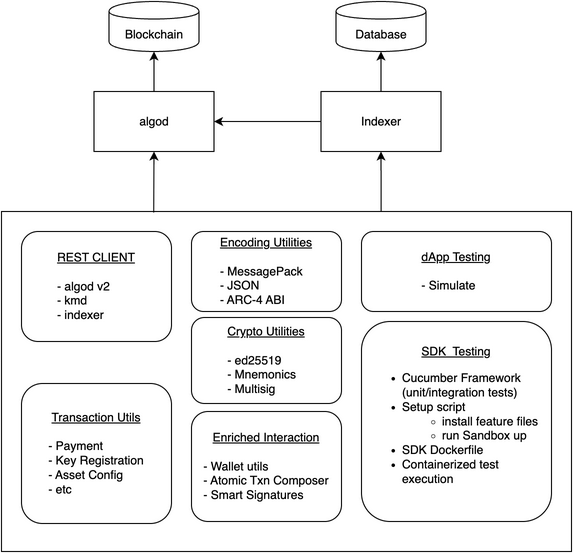

The diagram above was exported from draw.io. Its source (the exported page's mxGraphModel, read from the mxfile embedded in the PNG):
<mxGraphModel dx="206" dy="524" grid="1" gridSize="10" guides="1" tooltips="1" connect="1" arrows="1" fold="1" page="1" pageScale="1" pageWidth="850" pageHeight="1100" background="#ffffff" math="0" shadow="0">
  <root>
    <mxCell id="0" />
    <mxCell id="1" parent="0" />
    <mxCell id="Wqetf2JTwrelO_5sCt5Z-14" style="edgeStyle=orthogonalEdgeStyle;rounded=0;orthogonalLoop=1;jettySize=auto;html=1;exitX=0.666;exitY=0.001;exitDx=0;exitDy=0;exitPerimeter=0;" parent="1" source="Wqetf2JTwrelO_5sCt5Z-1" target="Wqetf2JTwrelO_5sCt5Z-9" edge="1">
      <mxGeometry relative="1" as="geometry">
        <mxPoint x="558" y="230" as="sourcePoint" />
        <mxPoint x="559" y="172" as="targetPoint" />
      </mxGeometry>
    </mxCell>
    <mxCell id="Wqetf2JTwrelO_5sCt5Z-1" value="" style="rounded=0;whiteSpace=wrap;html=1;glass=0;shadow=0;" parent="1" vertex="1">
      <mxGeometry x="180" y="230" width="570" height="340" as="geometry" />
    </mxCell>
    <mxCell id="Wqetf2JTwrelO_5sCt5Z-2" value="&lt;u&gt;REST CLIENT&lt;br&gt;&lt;br&gt;&lt;/u&gt;&lt;div&gt;&lt;span&gt;&lt;div style=&quot;text-align: left&quot;&gt;&lt;span&gt;- algod v2&lt;/span&gt;&lt;/div&gt;&lt;div style=&quot;text-align: left&quot;&gt;&lt;span&gt;- kmd&lt;/span&gt;&lt;/div&gt;&lt;/span&gt;&lt;span&gt;&lt;div style=&quot;text-align: left&quot;&gt;&lt;span&gt;- indexer&lt;/span&gt;&lt;/div&gt;&lt;/span&gt;&lt;/div&gt;" style="rounded=1;whiteSpace=wrap;html=1;" parent="1" vertex="1">
      <mxGeometry x="200" y="250" width="150" height="110" as="geometry" />
    </mxCell>
    <mxCell id="Wqetf2JTwrelO_5sCt5Z-3" value="&lt;u&gt;Transaction Utils&lt;/u&gt;&lt;u&gt;&lt;br&gt;&lt;/u&gt;&lt;br&gt;&lt;div style=&quot;text-align: left&quot;&gt;&lt;span&gt;- Payment&lt;/span&gt;&lt;/div&gt;&lt;div style=&quot;text-align: left&quot;&gt;&lt;span&gt;- Key Registration&lt;/span&gt;&lt;/div&gt;&lt;div style=&quot;text-align: left&quot;&gt;&lt;span&gt;- Asset Config&lt;/span&gt;&lt;/div&gt;&lt;div style=&quot;text-align: left&quot;&gt;&lt;span&gt;- etc&lt;/span&gt;&lt;/div&gt;" style="rounded=1;whiteSpace=wrap;html=1;" parent="1" vertex="1">
      <mxGeometry x="200" y="402" width="150" height="140" as="geometry" />
    </mxCell>
    <mxCell id="Wqetf2JTwrelO_5sCt5Z-4" value="&lt;u&gt;Encoding Utilities&lt;/u&gt;&lt;br&gt;&lt;br&gt;&lt;div style=&quot;text-align: left&quot;&gt;&lt;span&gt;- MessagePack&lt;/span&gt;&lt;/div&gt;&lt;div style=&quot;text-align: left&quot;&gt;&lt;span&gt;- JSON&lt;/span&gt;&lt;/div&gt;&lt;div style=&quot;text-align: left&quot;&gt;&lt;span&gt;- ARC-4 ABI&lt;/span&gt;&lt;/div&gt;" style="rounded=1;whiteSpace=wrap;html=1;" parent="1" vertex="1">
      <mxGeometry x="370" y="250" width="150" height="80" as="geometry" />
    </mxCell>
    <mxCell id="Wqetf2JTwrelO_5sCt5Z-5" value="&lt;div&gt;&lt;u&gt;Crypto Utilities&lt;/u&gt;&lt;/div&gt;&lt;div&gt;&lt;br&gt;&lt;/div&gt;&lt;div style=&quot;text-align: left&quot;&gt;&lt;span&gt;- ed25519&lt;/span&gt;&lt;/div&gt;&lt;div style=&quot;text-align: left&quot;&gt;&lt;span&gt;- Mnemonics&lt;/span&gt;&lt;/div&gt;&lt;div style=&quot;text-align: left&quot;&gt;&lt;span&gt;- Multisig&lt;/span&gt;&lt;/div&gt;" style="rounded=1;whiteSpace=wrap;html=1;align=center;" parent="1" vertex="1">
      <mxGeometry x="370" y="336" width="150" height="86" as="geometry" />
    </mxCell>
    <mxCell id="Wqetf2JTwrelO_5sCt5Z-6" value="&lt;u&gt;dApp Testing&lt;br&gt;&lt;br&gt;&lt;/u&gt;&lt;div style=&quot;text-align: left&quot;&gt;&lt;span&gt;- Simulate&lt;/span&gt;&lt;/div&gt;" style="rounded=1;whiteSpace=wrap;html=1;" parent="1" vertex="1">
      <mxGeometry x="540" y="250" width="190" height="80" as="geometry" />
    </mxCell>
    <mxCell id="Wqetf2JTwrelO_5sCt5Z-7" value="&lt;u&gt;SDK&amp;nbsp; Testing&lt;/u&gt;&lt;br&gt;&lt;div style=&quot;text-align: left&quot;&gt;&lt;ul&gt;&lt;li&gt;&lt;span&gt;Cucumber Framework (unit/integration tests)&lt;br&gt;&lt;/span&gt;&lt;/li&gt;&lt;li&gt;&lt;span&gt;Setup script&lt;/span&gt;&lt;/li&gt;&lt;ul&gt;&lt;li&gt;&lt;span&gt;install feature files&lt;/span&gt;&lt;/li&gt;&lt;li&gt;run Sandbox up&lt;/li&gt;&lt;/ul&gt;&lt;li&gt;&lt;span&gt;SDK Dockerfile&lt;br&gt;&lt;/span&gt;&lt;/li&gt;&lt;li&gt;Containerized test execution&lt;/li&gt;&lt;/ul&gt;&lt;/div&gt;" style="rounded=1;whiteSpace=wrap;html=1;" parent="1" vertex="1">
      <mxGeometry x="540" y="340" width="190" height="200" as="geometry" />
    </mxCell>
    <mxCell id="Wqetf2JTwrelO_5sCt5Z-16" style="edgeStyle=orthogonalEdgeStyle;rounded=0;orthogonalLoop=1;jettySize=auto;html=1;entryX=0.5;entryY=1;entryDx=0;entryDy=0;" parent="1" source="Wqetf2JTwrelO_5sCt5Z-8" target="Wqetf2JTwrelO_5sCt5Z-10" edge="1">
      <mxGeometry relative="1" as="geometry" />
    </mxCell>
    <mxCell id="Wqetf2JTwrelO_5sCt5Z-8" value="algod" style="rounded=0;whiteSpace=wrap;html=1;shadow=0;glass=0;" parent="1" vertex="1">
      <mxGeometry x="272.5" y="110" width="120" height="60" as="geometry" />
    </mxCell>
    <mxCell id="Wqetf2JTwrelO_5sCt5Z-15" style="edgeStyle=orthogonalEdgeStyle;rounded=0;orthogonalLoop=1;jettySize=auto;html=1;entryX=0.5;entryY=1;entryDx=0;entryDy=0;" parent="1" source="Wqetf2JTwrelO_5sCt5Z-9" target="Wqetf2JTwrelO_5sCt5Z-12" edge="1">
      <mxGeometry relative="1" as="geometry" />
    </mxCell>
    <mxCell id="Wqetf2JTwrelO_5sCt5Z-17" style="edgeStyle=orthogonalEdgeStyle;rounded=0;orthogonalLoop=1;jettySize=auto;html=1;entryX=1;entryY=0.5;entryDx=0;entryDy=0;" parent="1" source="Wqetf2JTwrelO_5sCt5Z-9" target="Wqetf2JTwrelO_5sCt5Z-8" edge="1">
      <mxGeometry relative="1" as="geometry" />
    </mxCell>
    <mxCell id="Wqetf2JTwrelO_5sCt5Z-9" value="Indexer" style="rounded=0;whiteSpace=wrap;html=1;shadow=0;glass=0;" parent="1" vertex="1">
      <mxGeometry x="499.5" y="110" width="120" height="60" as="geometry" />
    </mxCell>
    <mxCell id="Wqetf2JTwrelO_5sCt5Z-10" value="Blockchain" style="shape=cylinder;whiteSpace=wrap;html=1;boundedLbl=1;backgroundOutline=1;rounded=0;shadow=0;glass=0;" parent="1" vertex="1">
      <mxGeometry x="287.5" y="20" width="90" height="50" as="geometry" />
    </mxCell>
    <mxCell id="Wqetf2JTwrelO_5sCt5Z-12" value="Database" style="shape=cylinder;whiteSpace=wrap;html=1;boundedLbl=1;backgroundOutline=1;rounded=0;shadow=0;glass=0;" parent="1" vertex="1">
      <mxGeometry x="514.5" y="20" width="90" height="50" as="geometry" />
    </mxCell>
    <mxCell id="Wqetf2JTwrelO_5sCt5Z-13" value="" style="endArrow=classic;html=1;exitX=0.267;exitY=0.003;exitDx=0;exitDy=0;entryX=0.5;entryY=1;entryDx=0;entryDy=0;exitPerimeter=0;" parent="1" source="Wqetf2JTwrelO_5sCt5Z-1" target="Wqetf2JTwrelO_5sCt5Z-8" edge="1">
      <mxGeometry width="50" height="50" relative="1" as="geometry">
        <mxPoint x="400" y="250" as="sourcePoint" />
        <mxPoint x="450" y="200" as="targetPoint" />
      </mxGeometry>
    </mxCell>
    <mxCell id="2" value="&lt;div&gt;&lt;u&gt;Enriched Interaction&lt;/u&gt;&lt;/div&gt;&lt;div&gt;&lt;br&gt;&lt;/div&gt;&lt;div style=&quot;text-align: left&quot;&gt;&lt;span&gt;- Wallet utils&lt;/span&gt;&lt;/div&gt;&lt;div style=&quot;text-align: left&quot;&gt;&lt;span&gt;- Atomic Txn Composer&lt;/span&gt;&lt;/div&gt;&lt;div style=&quot;text-align: left&quot;&gt;&lt;span&gt;- Smart Signatures&lt;/span&gt;&lt;/div&gt;" style="rounded=1;whiteSpace=wrap;html=1;align=center;" parent="1" vertex="1">
      <mxGeometry x="370" y="430" width="150" height="110" as="geometry" />
    </mxCell>
  </root>
</mxGraphModel>